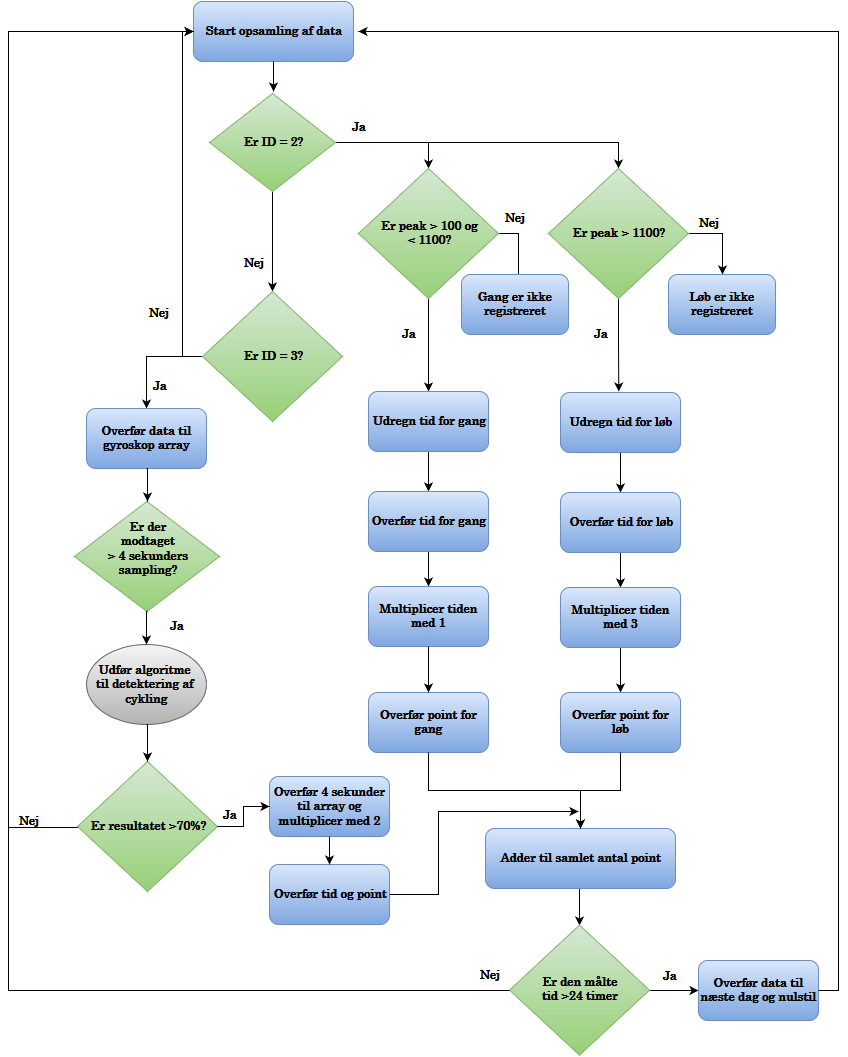

The diagram above was exported from draw.io. Its source (the exported page's mxGraphModel, read from the mxfile embedded in the PNG):
<mxGraphModel dx="1050" dy="556" grid="1" gridSize="10" guides="1" tooltips="1" connect="1" arrows="1" fold="1" page="1" pageScale="1" pageWidth="1169" pageHeight="826" background="#ffffff" math="0" shadow="0">
  <root>
    <mxCell id="0" />
    <mxCell id="1" parent="0" />
    <mxCell id="2" value="Start opsamling af data&lt;br&gt;" style="rounded=1;whiteSpace=wrap;html=1;labelBackgroundColor=none;strokeWidth=1;fontSize=12;fontColor=#000000;plain-blue;fontStyle=1;fontFamily=century;" vertex="1" parent="1">
      <mxGeometry x="505" y="50" width="160" height="60" as="geometry" />
    </mxCell>
    <mxCell id="6" value="" style="edgeStyle=orthogonalEdgeStyle;rounded=0;html=1;exitX=0.5;exitY=1;entryX=0.5;entryY=0;jettySize=auto;orthogonalLoop=1;fontSize=12;fontColor=#000000;fontStyle=1;fontFamily=century;" edge="1" parent="1" source="3" target="4">
      <mxGeometry relative="1" as="geometry" />
    </mxCell>
    <mxCell id="11" value="" style="edgeStyle=orthogonalEdgeStyle;rounded=0;html=1;exitX=1;exitY=0.5;entryX=0.5;entryY=0;jettySize=auto;orthogonalLoop=1;fontSize=12;fontColor=#000000;fontStyle=1;fontFamily=century;" edge="1" parent="1" source="3" target="8">
      <mxGeometry relative="1" as="geometry" />
    </mxCell>
    <mxCell id="12" value="" style="edgeStyle=orthogonalEdgeStyle;rounded=0;html=1;exitX=1;exitY=0.5;entryX=0.5;entryY=0;jettySize=auto;orthogonalLoop=1;fontSize=12;fontColor=#000000;fontStyle=1;fontFamily=century;" edge="1" parent="1" source="3" target="9">
      <mxGeometry relative="1" as="geometry" />
    </mxCell>
    <mxCell id="3" value="Er ID = 2?&lt;br&gt;" style="rhombus;whiteSpace=wrap;html=1;labelBackgroundColor=none;strokeWidth=1;fontSize=12;fontColor=#000000;plain-green;fontStyle=1;fontFamily=century;" vertex="1" parent="1">
      <mxGeometry x="521" y="142" width="126" height="98" as="geometry" />
    </mxCell>
    <mxCell id="37" value="" style="edgeStyle=orthogonalEdgeStyle;rounded=0;html=1;exitX=0;exitY=0.5;entryX=0.5;entryY=0;jettySize=auto;orthogonalLoop=1;fontSize=12;fontColor=#000000;fontStyle=1;fontFamily=century;" edge="1" parent="1" source="4" target="36">
      <mxGeometry relative="1" as="geometry" />
    </mxCell>
    <mxCell id="39" value="" style="edgeStyle=orthogonalEdgeStyle;rounded=0;html=1;exitX=0;exitY=0.5;entryX=0;entryY=0.5;jettySize=auto;orthogonalLoop=1;fontSize=12;fontColor=#000000;fontStyle=1;fontFamily=century;" edge="1" parent="1" source="4" target="2">
      <mxGeometry relative="1" as="geometry" />
    </mxCell>
    <mxCell id="4" value="Er ID = 3?&lt;br&gt;" style="rhombus;whiteSpace=wrap;html=1;labelBackgroundColor=none;strokeWidth=1;fontSize=12;fontColor=#000000;plain-green;fontStyle=1;fontFamily=century;" vertex="1" parent="1">
      <mxGeometry x="514" y="340" width="140" height="130" as="geometry" />
    </mxCell>
    <mxCell id="7" value="&lt;font style=&quot;font-size: 12px;&quot;&gt;Nej&lt;/font&gt;" style="text;html=1;strokeColor=none;fillColor=none;align=center;verticalAlign=middle;whiteSpace=wrap;overflow=hidden;labelBackgroundColor=none;fontSize=12;fontColor=#000000;fontStyle=1;fontFamily=century;" vertex="1" parent="1">
      <mxGeometry x="545" y="297" width="40" height="30" as="geometry" />
    </mxCell>
    <mxCell id="15" value="" style="edgeStyle=orthogonalEdgeStyle;rounded=0;html=1;exitX=1;exitY=0.5;entryX=0.5;entryY=0;jettySize=auto;orthogonalLoop=1;fontSize=12;fontColor=#000000;fontStyle=1;fontFamily=century;" edge="1" parent="1" source="8" target="13">
      <mxGeometry relative="1" as="geometry" />
    </mxCell>
    <mxCell id="31" value="" style="edgeStyle=orthogonalEdgeStyle;rounded=0;html=1;exitX=0.5;exitY=1;entryX=0.5;entryY=0;jettySize=auto;orthogonalLoop=1;fontSize=12;fontColor=#000000;fontStyle=1;fontFamily=century;" edge="1" parent="1" source="8" target="21">
      <mxGeometry relative="1" as="geometry" />
    </mxCell>
    <mxCell id="8" value="Er peak &amp;gt; 100 og &lt;br&gt;&amp;lt; 1100?&lt;br&gt;" style="rhombus;whiteSpace=wrap;html=1;labelBackgroundColor=none;strokeWidth=1;fontSize=12;fontColor=#000000;plain-green;fontStyle=1;fontFamily=century;" vertex="1" parent="1">
      <mxGeometry x="670" y="217" width="140" height="130" as="geometry" />
    </mxCell>
    <mxCell id="16" value="" style="edgeStyle=orthogonalEdgeStyle;rounded=0;html=1;exitX=1;exitY=0.5;entryX=0.5;entryY=0;jettySize=auto;orthogonalLoop=1;fontSize=12;fontColor=#000000;fontStyle=1;fontFamily=century;" edge="1" parent="1" source="9" target="14">
      <mxGeometry relative="1" as="geometry" />
    </mxCell>
    <mxCell id="30" value="" style="edgeStyle=orthogonalEdgeStyle;rounded=0;html=1;exitX=0.5;exitY=1;entryX=0.5;entryY=0;jettySize=auto;orthogonalLoop=1;fontSize=12;fontColor=#000000;fontStyle=1;fontFamily=century;" edge="1" parent="1" source="9">
      <mxGeometry relative="1" as="geometry">
        <mxPoint x="930.2857142857142" y="440" as="targetPoint" />
      </mxGeometry>
    </mxCell>
    <mxCell id="9" value="Er peak &amp;gt; 1100?&lt;br&gt;" style="rhombus;whiteSpace=wrap;html=1;labelBackgroundColor=none;strokeWidth=1;fontSize=12;fontColor=#000000;plain-green;fontStyle=1;fontFamily=century;" vertex="1" parent="1">
      <mxGeometry x="860" y="217" width="140" height="130" as="geometry" />
    </mxCell>
    <mxCell id="13" value="Gang er ikke registreret&lt;br&gt;" style="rounded=1;whiteSpace=wrap;html=1;labelBackgroundColor=none;strokeWidth=1;fontSize=12;fontColor=#000000;plain-blue;fontStyle=1;fontFamily=century;" vertex="1" parent="1">
      <mxGeometry x="773" y="323" width="107" height="60" as="geometry" />
    </mxCell>
    <mxCell id="14" value="Løb er ikke registreret&lt;br&gt;" style="rounded=1;whiteSpace=wrap;html=1;labelBackgroundColor=none;strokeWidth=1;fontSize=12;fontColor=#000000;plain-blue;fontStyle=1;fontFamily=century;" vertex="1" parent="1">
      <mxGeometry x="980" y="323" width="107" height="60" as="geometry" />
    </mxCell>
    <mxCell id="17" value="&lt;font style=&quot;font-size: 12px;&quot;&gt;Nej&lt;/font&gt;" style="text;html=1;strokeColor=none;fillColor=none;align=center;verticalAlign=middle;whiteSpace=wrap;overflow=hidden;labelBackgroundColor=none;fontSize=12;fontColor=#000000;fontStyle=1;fontFamily=century;" vertex="1" parent="1">
      <mxGeometry x="806" y="252" width="40" height="30" as="geometry" />
    </mxCell>
    <mxCell id="19" value="&lt;font style=&quot;font-size: 12px;&quot;&gt;Nej&lt;/font&gt;" style="text;html=1;strokeColor=none;fillColor=none;align=center;verticalAlign=middle;whiteSpace=wrap;overflow=hidden;labelBackgroundColor=none;fontSize=12;fontColor=#000000;fontStyle=1;fontFamily=century;" vertex="1" parent="1">
      <mxGeometry x="1000" y="257" width="40" height="30" as="geometry" />
    </mxCell>
    <mxCell id="20" value="" style="edgeStyle=orthogonalEdgeStyle;rounded=0;html=1;exitX=0.5;exitY=1;entryX=0.5;entryY=0;jettySize=auto;orthogonalLoop=1;fontSize=12;fontColor=#000000;fontStyle=1;fontFamily=century;" edge="1" parent="1" source="21" target="23">
      <mxGeometry x="740" y="499.8571428571429" as="geometry" />
    </mxCell>
    <mxCell id="21" value="Udregn tid for gang&lt;br&gt;" style="rounded=1;whiteSpace=wrap;html=1;labelBackgroundColor=none;strokeWidth=1;fontSize=12;fontColor=#000000;plain-blue;fontStyle=1;fontFamily=century;" vertex="1" parent="1">
      <mxGeometry x="680" y="440" width="120" height="60" as="geometry" />
    </mxCell>
    <mxCell id="22" value="" style="edgeStyle=orthogonalEdgeStyle;rounded=0;html=1;exitX=0.5;exitY=1;entryX=0.5;entryY=0;jettySize=auto;orthogonalLoop=1;fontSize=12;fontColor=#000000;fontStyle=1;fontFamily=century;" edge="1" parent="1" source="23" target="24">
      <mxGeometry x="740" y="599.8571428571429" as="geometry" />
    </mxCell>
    <mxCell id="23" value="Overfør tid for gang&lt;br&gt;" style="rounded=1;whiteSpace=wrap;html=1;labelBackgroundColor=none;strokeWidth=1;fontSize=12;fontColor=#000000;plain-blue;fontStyle=1;fontFamily=century;" vertex="1" parent="1">
      <mxGeometry x="680" y="540" width="120" height="60" as="geometry" />
    </mxCell>
    <mxCell id="24" value="Multiplicer tiden med 1&lt;br&gt;" style="rounded=1;whiteSpace=wrap;html=1;labelBackgroundColor=none;strokeWidth=1;fontSize=12;fontColor=#000000;plain-blue;fontStyle=1;fontFamily=century;" vertex="1" parent="1">
      <mxGeometry x="680" y="635" width="120" height="60" as="geometry" />
    </mxCell>
    <mxCell id="32" value="&lt;font style=&quot;font-size: 12px;&quot;&gt;Ja&lt;/font&gt;" style="text;html=1;strokeColor=none;fillColor=none;align=center;verticalAlign=middle;whiteSpace=wrap;overflow=hidden;labelBackgroundColor=none;fontSize=12;fontColor=#000000;fontStyle=1;fontFamily=century;" vertex="1" parent="1">
      <mxGeometry x="700" y="368" width="40" height="30" as="geometry" />
    </mxCell>
    <mxCell id="33" value="&lt;font style=&quot;font-size: 12px;&quot;&gt;Ja&lt;/font&gt;" style="text;html=1;strokeColor=none;fillColor=none;align=center;verticalAlign=middle;whiteSpace=wrap;overflow=hidden;labelBackgroundColor=none;fontSize=12;fontColor=#000000;fontStyle=1;fontFamily=century;" vertex="1" parent="1">
      <mxGeometry x="892" y="368" width="40" height="30" as="geometry" />
    </mxCell>
    <mxCell id="34" value="&lt;font style=&quot;font-size: 12px;&quot;&gt;Ja&lt;/font&gt;" style="text;html=1;strokeColor=none;fillColor=none;align=center;verticalAlign=middle;whiteSpace=wrap;overflow=hidden;labelBackgroundColor=none;fontSize=12;fontColor=#000000;fontStyle=1;fontFamily=century;" vertex="1" parent="1">
      <mxGeometry x="650" y="161" width="40" height="30" as="geometry" />
    </mxCell>
    <mxCell id="36" value="Overfør data til gyroskop array&lt;br&gt;" style="rounded=1;whiteSpace=wrap;html=1;labelBackgroundColor=none;strokeWidth=1;fontSize=12;fontColor=#000000;plain-blue;fontStyle=1;fontFamily=century;" vertex="1" parent="1">
      <mxGeometry x="398" y="457" width="120" height="60" as="geometry" />
    </mxCell>
    <mxCell id="38" value="&lt;font style=&quot;font-size: 12px;&quot;&gt;Ja&lt;/font&gt;" style="text;html=1;strokeColor=none;fillColor=none;align=center;verticalAlign=middle;whiteSpace=wrap;overflow=hidden;labelBackgroundColor=none;fontSize=12;fontColor=#000000;fontStyle=1;fontFamily=century;" vertex="1" parent="1">
      <mxGeometry x="451" y="420" width="40" height="30" as="geometry" />
    </mxCell>
    <mxCell id="40" value="&lt;font style=&quot;font-size: 12px;&quot;&gt;Nej&lt;/font&gt;" style="text;html=1;strokeColor=none;fillColor=none;align=center;verticalAlign=middle;whiteSpace=wrap;overflow=hidden;labelBackgroundColor=none;fontSize=12;fontColor=#000000;fontStyle=1;fontFamily=century;" vertex="1" parent="1">
      <mxGeometry x="450" y="347" width="40" height="30" as="geometry" />
    </mxCell>
    <mxCell id="45" value="&lt;font style=&quot;font-size: 12px&quot;&gt;Ja&lt;/font&gt;" style="text;html=1;strokeColor=none;fillColor=none;align=center;verticalAlign=middle;whiteSpace=wrap;overflow=hidden;labelBackgroundColor=none;fontSize=12;fontColor=#000000;fontStyle=1;fontFamily=century;" vertex="1" parent="1">
      <mxGeometry x="468" y="660" width="40" height="30" as="geometry" />
    </mxCell>
    <mxCell id="51" value="" style="edgeStyle=orthogonalEdgeStyle;rounded=0;html=1;exitX=0;exitY=0.5;entryX=0;entryY=0.5;jettySize=auto;orthogonalLoop=1;fontSize=12;fontColor=#000000;fontStyle=1;fontFamily=century;" edge="1" parent="1" source="46" target="2">
      <mxGeometry relative="1" as="geometry">
        <Array as="points">
          <mxPoint x="320" y="876" />
          <mxPoint x="320" y="80" />
        </Array>
      </mxGeometry>
    </mxCell>
    <mxCell id="46" value="Er resultatet &amp;gt;70%?&lt;br&gt;" style="rhombus;whiteSpace=wrap;html=1;labelBackgroundColor=none;strokeWidth=1;fontSize=12;fontColor=#000000;plain-green;fontStyle=1;fontFamily=century;" vertex="1" parent="1">
      <mxGeometry x="389" y="810" width="140" height="130" as="geometry" />
    </mxCell>
    <mxCell id="48" value="Overfør 4 sekunder til array og multiplicer med 2&lt;br&gt;" style="rounded=1;whiteSpace=wrap;html=1;labelBackgroundColor=none;strokeWidth=1;fontSize=12;fontColor=#000000;plain-blue;fontStyle=1;fontFamily=century;" vertex="1" parent="1">
      <mxGeometry x="581" y="825" width="120" height="60" as="geometry" />
    </mxCell>
    <mxCell id="50" value="&lt;font style=&quot;font-size: 12px&quot;&gt;Ja&lt;/font&gt;" style="text;html=1;strokeColor=none;fillColor=none;align=center;verticalAlign=middle;whiteSpace=wrap;overflow=hidden;labelBackgroundColor=none;fontSize=12;fontColor=#000000;fontStyle=1;fontFamily=century;" vertex="1" parent="1">
      <mxGeometry x="521" y="849" width="40" height="30" as="geometry" />
    </mxCell>
    <mxCell id="52" value="&lt;font style=&quot;font-size: 12px&quot;&gt;Nej&lt;/font&gt;" style="text;html=1;strokeColor=none;fillColor=none;align=center;verticalAlign=middle;whiteSpace=wrap;overflow=hidden;labelBackgroundColor=none;fontSize=12;fontColor=#000000;fontStyle=1;fontFamily=century;" vertex="1" parent="1">
      <mxGeometry x="320" y="855" width="40" height="30" as="geometry" />
    </mxCell>
    <mxCell id="56" value="Overfør tid og point&lt;br&gt;" style="rounded=1;whiteSpace=wrap;html=1;labelBackgroundColor=none;strokeWidth=1;fontSize=12;fontColor=#000000;plain-blue;fontStyle=1;fontFamily=century;" vertex="1" parent="1">
      <mxGeometry x="581" y="913" width="120" height="60" as="geometry" />
    </mxCell>
    <mxCell id="69" value="" style="edgeStyle=orthogonalEdgeStyle;rounded=0;html=1;exitX=0.5;exitY=1;entryX=0.5;entryY=0;jettySize=auto;orthogonalLoop=1;fontSize=12;fontColor=#000000;fontStyle=1;fontFamily=century;" edge="1" parent="1" source="59" target="65">
      <mxGeometry relative="1" as="geometry" />
    </mxCell>
    <mxCell id="59" value="Adder til samlet antal point&lt;br&gt;" style="rounded=1;whiteSpace=wrap;html=1;labelBackgroundColor=none;strokeWidth=1;fontSize=12;fontColor=#000000;plain-blue;fontStyle=1;fontFamily=century;" vertex="1" parent="1">
      <mxGeometry x="797" y="877" width="190" height="60" as="geometry" />
    </mxCell>
    <mxCell id="64" value="" style="edgeStyle=orthogonalEdgeStyle;rounded=0;html=1;exitX=1;exitY=0.5;entryX=0;entryY=0.5;jettySize=auto;orthogonalLoop=1;fontSize=12;fontColor=#000000;fontStyle=1;fontFamily=century;" edge="1" parent="1" source="65" target="66">
      <mxGeometry x="960.7142857142858" y="1038.7142857142858" as="geometry" />
    </mxCell>
    <mxCell id="65" value="Er den målte &lt;br&gt;tid &amp;gt;24 timer&lt;br&gt;" style="rhombus;whiteSpace=wrap;html=1;labelBackgroundColor=none;strokeWidth=1;fontSize=12;fontColor=#000000;plain-green;fontStyle=1;fontFamily=century;" vertex="1" parent="1">
      <mxGeometry x="821" y="973.6470588235293" width="140" height="130" as="geometry" />
    </mxCell>
    <mxCell id="66" value="Overfør data til næste dag og nulstil&lt;br&gt;" style="rounded=1;whiteSpace=wrap;html=1;labelBackgroundColor=none;strokeWidth=1;fontSize=12;fontColor=#000000;plain-blue;fontStyle=1;fontFamily=century;labelPosition=center;verticalLabelPosition=middle;align=center;verticalAlign=middle;" vertex="1" parent="1">
      <mxGeometry x="1010" y="1009" width="120" height="60" as="geometry" />
    </mxCell>
    <mxCell id="67" value="&lt;font style=&quot;font-size: 12px;&quot;&gt;Ja&lt;/font&gt;" style="text;html=1;strokeColor=none;fillColor=none;align=center;verticalAlign=middle;whiteSpace=wrap;overflow=hidden;labelBackgroundColor=none;fontSize=12;fontColor=#000000;fontStyle=1;fontFamily=century;" vertex="1" parent="1">
      <mxGeometry x="961" y="1009.5714285714287" width="40" height="30" as="geometry" />
    </mxCell>
    <mxCell id="68" value="&lt;font style=&quot;font-size: 12px;&quot;&gt;Nej&lt;/font&gt;" style="text;html=1;strokeColor=none;fillColor=none;align=center;verticalAlign=middle;whiteSpace=wrap;overflow=hidden;labelBackgroundColor=none;fontSize=12;fontColor=#000000;fontStyle=1;fontFamily=century;" vertex="1" parent="1">
      <mxGeometry x="781" y="1008.5714285714287" width="40" height="30" as="geometry" />
    </mxCell>
    <mxCell id="575440cb16e0daa-82" value="Er der &lt;br&gt;m&lt;font style=&quot;font-size: 12px&quot;&gt;&lt;b&gt;odtaget&lt;br&gt;&amp;gt; 4 sekunders&lt;br&gt;sampling? &lt;br&gt;&lt;/b&gt;&lt;/font&gt;&lt;br&gt;" style="rhombus;whiteSpace=wrap;html=1;rounded=0;shadow=0;glass=0;comic=0;strokeWidth=1;fontFamily=century;fontSize=12;fontColor=#000000;plain-green;fontStyle=1" vertex="1" parent="1">
      <mxGeometry x="386" y="550" width="145" height="110" as="geometry" />
    </mxCell>
    <mxCell id="575440cb16e0daa-85" value="&lt;b&gt;Udfør algoritme&amp;nbsp; &lt;br&gt;til detektering af&amp;nbsp; cykling&lt;/b&gt;" style="ellipse;whiteSpace=wrap;html=1;rounded=0;shadow=0;glass=0;comic=0;strokeWidth=1;fontFamily=century;fontSize=12;fontColor=#000000;plain-gray" vertex="1" parent="1">
      <mxGeometry x="398" y="693" width="120" height="80" as="geometry" />
    </mxCell>
    <mxCell id="575440cb16e0daa-87" style="edgeStyle=orthogonalEdgeStyle;rounded=0;html=0;exitX=0.5;exitY=1;entryX=0.5;entryY=0;endArrow=classic;endFill=1;jettySize=auto;orthogonalLoop=1;fontFamily=century;fontSize=12;fontColor=#000000;" edge="1" parent="1" source="36" target="575440cb16e0daa-82">
      <mxGeometry relative="1" as="geometry" />
    </mxCell>
    <mxCell id="575440cb16e0daa-88" style="edgeStyle=orthogonalEdgeStyle;rounded=0;html=0;exitX=0.5;exitY=1;entryX=0.5;entryY=0;endArrow=classic;endFill=1;jettySize=auto;orthogonalLoop=1;fontFamily=century;fontSize=12;fontColor=#000000;" edge="1" parent="1" source="575440cb16e0daa-82" target="575440cb16e0daa-85">
      <mxGeometry relative="1" as="geometry" />
    </mxCell>
    <mxCell id="575440cb16e0daa-90" style="edgeStyle=orthogonalEdgeStyle;rounded=0;html=0;exitX=0.5;exitY=1;endArrow=classic;endFill=1;jettySize=auto;orthogonalLoop=1;fontFamily=century;fontSize=12;fontColor=#000000;" edge="1" parent="1" source="2">
      <mxGeometry relative="1" as="geometry">
        <mxPoint x="584.5714285714287" y="140" as="targetPoint" />
      </mxGeometry>
    </mxCell>
    <mxCell id="575440cb16e0daa-92" style="edgeStyle=orthogonalEdgeStyle;rounded=0;html=0;exitX=0.5;exitY=1;entryX=0.5;entryY=0;endArrow=classic;endFill=1;jettySize=auto;orthogonalLoop=1;fontFamily=century;fontSize=12;fontColor=#000000;" edge="1" parent="1" source="575440cb16e0daa-85" target="46">
      <mxGeometry relative="1" as="geometry" />
    </mxCell>
    <mxCell id="575440cb16e0daa-93" style="edgeStyle=orthogonalEdgeStyle;rounded=0;html=0;exitX=1;exitY=0.5;entryX=0;entryY=0.5;endArrow=classic;endFill=1;jettySize=auto;orthogonalLoop=1;fontFamily=century;fontSize=12;fontColor=#000000;" edge="1" parent="1" source="46" target="48">
      <mxGeometry relative="1" as="geometry" />
    </mxCell>
    <mxCell id="575440cb16e0daa-94" style="edgeStyle=orthogonalEdgeStyle;rounded=0;html=0;exitX=0.5;exitY=1;entryX=0.5;entryY=0;endArrow=classic;endFill=1;jettySize=auto;orthogonalLoop=1;fontFamily=century;fontSize=12;fontColor=#000000;" edge="1" parent="1" source="48" target="56">
      <mxGeometry relative="1" as="geometry" />
    </mxCell>
    <mxCell id="575440cb16e0daa-100" value="Overfør point for gang&lt;br&gt;" style="rounded=1;whiteSpace=wrap;html=1;labelBackgroundColor=none;strokeWidth=1;fontSize=12;fontColor=#000000;plain-blue;fontStyle=1;fontFamily=century;" vertex="1" parent="1">
      <mxGeometry x="680" y="741" width="120" height="60" as="geometry" />
    </mxCell>
    <mxCell id="575440cb16e0daa-101" style="edgeStyle=orthogonalEdgeStyle;rounded=0;html=0;exitX=0.5;exitY=1;entryX=0.5;entryY=0;endArrow=classic;endFill=1;jettySize=auto;orthogonalLoop=1;fontFamily=century;fontSize=12;fontColor=#000000;" edge="1" parent="1" source="24" target="575440cb16e0daa-100">
      <mxGeometry relative="1" as="geometry" />
    </mxCell>
    <mxCell id="575440cb16e0daa-102" value="" style="edgeStyle=orthogonalEdgeStyle;rounded=0;html=1;exitX=0.5;exitY=1;entryX=0.5;entryY=0;jettySize=auto;orthogonalLoop=1;fontSize=12;fontColor=#000000;fontStyle=1;fontFamily=century;" edge="1" parent="1" source="575440cb16e0daa-103" target="575440cb16e0daa-105">
      <mxGeometry x="932" y="500.8571428571429" as="geometry" />
    </mxCell>
    <mxCell id="575440cb16e0daa-103" value="Udregn tid for løb&lt;br&gt;" style="rounded=1;whiteSpace=wrap;html=1;labelBackgroundColor=none;strokeWidth=1;fontSize=12;fontColor=#000000;plain-blue;fontStyle=1;fontFamily=century;" vertex="1" parent="1">
      <mxGeometry x="872" y="441" width="120" height="60" as="geometry" />
    </mxCell>
    <mxCell id="575440cb16e0daa-104" value="" style="edgeStyle=orthogonalEdgeStyle;rounded=0;html=1;exitX=0.5;exitY=1;entryX=0.5;entryY=0;jettySize=auto;orthogonalLoop=1;fontSize=12;fontColor=#000000;fontStyle=1;fontFamily=century;" edge="1" parent="1" source="575440cb16e0daa-105" target="575440cb16e0daa-107">
      <mxGeometry x="932" y="600.8571428571429" as="geometry" />
    </mxCell>
    <mxCell id="575440cb16e0daa-105" value="Overfør tid for løb&lt;br&gt;" style="rounded=1;whiteSpace=wrap;html=1;labelBackgroundColor=none;strokeWidth=1;fontSize=12;fontColor=#000000;plain-blue;fontStyle=1;fontFamily=century;" vertex="1" parent="1">
      <mxGeometry x="872" y="541" width="120" height="60" as="geometry" />
    </mxCell>
    <mxCell id="575440cb16e0daa-106" style="edgeStyle=orthogonalEdgeStyle;rounded=0;html=0;exitX=0.5;exitY=1;entryX=0.5;entryY=0;endArrow=classic;endFill=1;jettySize=auto;orthogonalLoop=1;fontFamily=century;fontSize=12;fontColor=#000000;" edge="1" parent="1" source="575440cb16e0daa-107" target="575440cb16e0daa-108">
      <mxGeometry x="932.2857142857144" y="691" as="geometry" />
    </mxCell>
    <mxCell id="575440cb16e0daa-107" value="Multiplicer tiden med 3&lt;br&gt;" style="rounded=1;whiteSpace=wrap;html=1;labelBackgroundColor=none;strokeWidth=1;fontSize=12;fontColor=#000000;plain-blue;fontStyle=1;fontFamily=century;" vertex="1" parent="1">
      <mxGeometry x="872" y="636" width="120" height="60" as="geometry" />
    </mxCell>
    <mxCell id="575440cb16e0daa-108" value="Overfør point for løb&lt;br&gt;" style="rounded=1;whiteSpace=wrap;html=1;labelBackgroundColor=none;strokeWidth=1;fontSize=12;fontColor=#000000;plain-blue;fontStyle=1;fontFamily=century;" vertex="1" parent="1">
      <mxGeometry x="872" y="741" width="120" height="60" as="geometry" />
    </mxCell>
    <mxCell id="575440cb16e0daa-109" style="edgeStyle=orthogonalEdgeStyle;rounded=0;html=0;exitX=0.5;exitY=1;endArrow=classic;endFill=1;jettySize=auto;orthogonalLoop=1;fontFamily=century;fontSize=12;fontColor=#000000;" edge="1" parent="1" source="575440cb16e0daa-108" target="59">
      <mxGeometry relative="1" as="geometry" />
    </mxCell>
    <mxCell id="575440cb16e0daa-111" style="edgeStyle=orthogonalEdgeStyle;rounded=0;html=0;exitX=0.5;exitY=1;entryX=0.5;entryY=0;endArrow=classic;endFill=1;jettySize=auto;orthogonalLoop=1;fontFamily=century;fontSize=12;fontColor=#000000;" edge="1" parent="1" source="575440cb16e0daa-100" target="59">
      <mxGeometry relative="1" as="geometry" />
    </mxCell>
    <mxCell id="575440cb16e0daa-114" style="edgeStyle=orthogonalEdgeStyle;rounded=0;html=0;exitX=1;exitY=0.5;endArrow=classic;endFill=1;jettySize=auto;orthogonalLoop=1;fontFamily=century;fontSize=12;fontColor=#000000;" edge="1" parent="1" source="56">
      <mxGeometry relative="1" as="geometry">
        <mxPoint x="890" y="860" as="targetPoint" />
        <Array as="points">
          <mxPoint x="750" y="943" />
          <mxPoint x="750" y="860" />
        </Array>
      </mxGeometry>
    </mxCell>
    <mxCell id="575440cb16e0daa-116" style="edgeStyle=orthogonalEdgeStyle;rounded=0;html=0;exitX=1;exitY=0.5;endArrow=classic;endFill=1;jettySize=auto;orthogonalLoop=1;fontFamily=century;fontSize=12;fontColor=#000000;" edge="1" parent="1" source="66">
      <mxGeometry relative="1" as="geometry">
        <mxPoint x="670" y="80" as="targetPoint" />
        <Array as="points">
          <mxPoint x="1150" y="1039" />
          <mxPoint x="1150" y="80" />
        </Array>
      </mxGeometry>
    </mxCell>
    <mxCell id="575440cb16e0daa-118" style="edgeStyle=orthogonalEdgeStyle;rounded=0;html=0;exitX=0;exitY=0.5;endArrow=none;endFill=0;jettySize=auto;orthogonalLoop=1;fontFamily=century;fontSize=12;fontColor=#000000;" edge="1" parent="1" source="65">
      <mxGeometry relative="1" as="geometry">
        <mxPoint x="320" y="870" as="targetPoint" />
      </mxGeometry>
    </mxCell>
  </root>
</mxGraphModel>